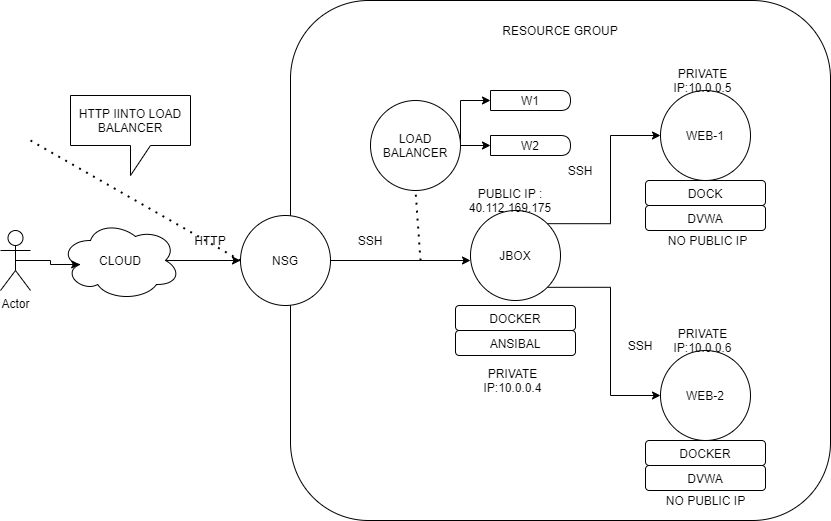

The diagram above was exported from draw.io. Its source (the exported page's mxGraphModel, read from the mxfile embedded in the PNG):
<mxGraphModel dx="958" dy="407" grid="1" gridSize="10" guides="1" tooltips="1" connect="1" arrows="1" fold="1" page="1" pageScale="1" pageWidth="850" pageHeight="1100" math="0" shadow="0">
  <root>
    <mxCell id="0" />
    <mxCell id="1" parent="0" />
    <mxCell id="t_rotyUb_89Sg7FwJoUH-13" style="edgeStyle=orthogonalEdgeStyle;rounded=0;orthogonalLoop=1;jettySize=auto;html=1;exitX=0.875;exitY=0.5;exitDx=0;exitDy=0;exitPerimeter=0;" parent="1" source="t_rotyUb_89Sg7FwJoUH-1" target="t_rotyUb_89Sg7FwJoUH-5" edge="1">
      <mxGeometry relative="1" as="geometry" />
    </mxCell>
    <mxCell id="t_rotyUb_89Sg7FwJoUH-1" value="CLOUD" style="ellipse;shape=cloud;whiteSpace=wrap;html=1;" parent="1" vertex="1">
      <mxGeometry x="60" y="510" width="120" height="80" as="geometry" />
    </mxCell>
    <mxCell id="t_rotyUb_89Sg7FwJoUH-4" value="" style="rounded=1;whiteSpace=wrap;html=1;" parent="1" vertex="1">
      <mxGeometry x="290" y="290" width="540" height="520" as="geometry" />
    </mxCell>
    <mxCell id="t_rotyUb_89Sg7FwJoUH-5" value="NSG" style="ellipse;whiteSpace=wrap;html=1;aspect=fixed;" parent="1" vertex="1">
      <mxGeometry x="240" y="505" width="90" height="90" as="geometry" />
    </mxCell>
    <mxCell id="t_rotyUb_89Sg7FwJoUH-7" value="WEB-2" style="ellipse;whiteSpace=wrap;html=1;aspect=fixed;" parent="1" vertex="1">
      <mxGeometry x="660" y="640" width="90" height="90" as="geometry" />
    </mxCell>
    <mxCell id="t_rotyUb_89Sg7FwJoUH-8" value="WEB-1" style="ellipse;whiteSpace=wrap;html=1;aspect=fixed;" parent="1" vertex="1">
      <mxGeometry x="660" y="380" width="90" height="90" as="geometry" />
    </mxCell>
    <mxCell id="t_rotyUb_89Sg7FwJoUH-18" style="edgeStyle=orthogonalEdgeStyle;rounded=0;orthogonalLoop=1;jettySize=auto;html=1;exitX=1;exitY=0;exitDx=0;exitDy=0;entryX=0;entryY=0.5;entryDx=0;entryDy=0;" parent="1" source="t_rotyUb_89Sg7FwJoUH-10" target="t_rotyUb_89Sg7FwJoUH-8" edge="1">
      <mxGeometry relative="1" as="geometry" />
    </mxCell>
    <mxCell id="t_rotyUb_89Sg7FwJoUH-19" style="edgeStyle=orthogonalEdgeStyle;rounded=0;orthogonalLoop=1;jettySize=auto;html=1;exitX=1;exitY=1;exitDx=0;exitDy=0;entryX=0;entryY=0.5;entryDx=0;entryDy=0;" parent="1" source="t_rotyUb_89Sg7FwJoUH-10" target="t_rotyUb_89Sg7FwJoUH-7" edge="1">
      <mxGeometry relative="1" as="geometry" />
    </mxCell>
    <mxCell id="t_rotyUb_89Sg7FwJoUH-10" value="JBOX" style="ellipse;whiteSpace=wrap;html=1;aspect=fixed;" parent="1" vertex="1">
      <mxGeometry x="470" y="500" width="90" height="90" as="geometry" />
    </mxCell>
    <mxCell id="t_rotyUb_89Sg7FwJoUH-15" value="RESOURCE GROUP" style="text;html=1;strokeColor=none;fillColor=none;align=center;verticalAlign=middle;whiteSpace=wrap;rounded=0;" parent="1" vertex="1">
      <mxGeometry x="490" y="310" width="140" height="20" as="geometry" />
    </mxCell>
    <mxCell id="t_rotyUb_89Sg7FwJoUH-20" value="SSH" style="text;html=1;strokeColor=none;fillColor=none;align=center;verticalAlign=middle;whiteSpace=wrap;rounded=0;" parent="1" vertex="1">
      <mxGeometry x="560" y="450" width="40" height="20" as="geometry" />
    </mxCell>
    <mxCell id="t_rotyUb_89Sg7FwJoUH-21" value="SSH" style="text;html=1;strokeColor=none;fillColor=none;align=center;verticalAlign=middle;whiteSpace=wrap;rounded=0;" parent="1" vertex="1">
      <mxGeometry x="620" y="625" width="40" height="20" as="geometry" />
    </mxCell>
    <mxCell id="t_rotyUb_89Sg7FwJoUH-23" value="" style="endArrow=classic;html=1;exitX=1;exitY=0.5;exitDx=0;exitDy=0;" parent="1" source="t_rotyUb_89Sg7FwJoUH-5" edge="1">
      <mxGeometry width="50" height="50" relative="1" as="geometry">
        <mxPoint x="510" y="540" as="sourcePoint" />
        <mxPoint x="470" y="550" as="targetPoint" />
        <Array as="points" />
      </mxGeometry>
    </mxCell>
    <mxCell id="r40hqexx3rYEIytndUsf-25" style="edgeStyle=orthogonalEdgeStyle;rounded=0;orthogonalLoop=1;jettySize=auto;html=1;exitX=1;exitY=0.5;exitDx=0;exitDy=0;entryX=0;entryY=0.5;entryDx=0;entryDy=0;" parent="1" source="r40hqexx3rYEIytndUsf-3" target="r40hqexx3rYEIytndUsf-22" edge="1">
      <mxGeometry relative="1" as="geometry">
        <Array as="points">
          <mxPoint x="460" y="390" />
        </Array>
      </mxGeometry>
    </mxCell>
    <mxCell id="r40hqexx3rYEIytndUsf-30" style="edgeStyle=orthogonalEdgeStyle;rounded=0;orthogonalLoop=1;jettySize=auto;html=1;exitX=1;exitY=0.5;exitDx=0;exitDy=0;entryX=0;entryY=0.5;entryDx=0;entryDy=0;" parent="1" source="r40hqexx3rYEIytndUsf-3" target="r40hqexx3rYEIytndUsf-23" edge="1">
      <mxGeometry relative="1" as="geometry" />
    </mxCell>
    <mxCell id="r40hqexx3rYEIytndUsf-3" value="LOAD BALANCER" style="ellipse;whiteSpace=wrap;html=1;aspect=fixed;" parent="1" vertex="1">
      <mxGeometry x="370" y="390" width="90" height="90" as="geometry" />
    </mxCell>
    <mxCell id="r40hqexx3rYEIytndUsf-4" value="DOCKER&lt;span style=&quot;color: rgba(0 , 0 , 0 , 0) ; font-family: monospace ; font-size: 0px&quot;&gt;%3CmxGraphModel%3E%3Croot%3E%3CmxCell%20id%3D%220%22%2F%3E%3CmxCell%20id%3D%221%22%20parent%3D%220%22%2F%3E%3CmxCell%20id%3D%222%22%20value%3D%22DOCKER%22%20style%3D%22rounded%3D1%3BwhiteSpace%3Dwrap%3Bhtml%3D1%3B%22%20vertex%3D%221%22%20parent%3D%221%22%3E%3CmxGeometry%20x%3D%22455%22%20y%3D%22595%22%20width%3D%22120%22%20height%3D%2225%22%20as%3D%22geometry%22%2F%3E%3C%2FmxCell%3E%3C%2Froot%3E%3C%2FmxGraphModel%3E&lt;/span&gt;&lt;span style=&quot;color: rgba(0 , 0 , 0 , 0) ; font-family: monospace ; font-size: 0px&quot;&gt;%3CmxGraphModel%3E%3Croot%3E%3CmxCell%20id%3D%220%22%2F%3E%3CmxCell%20id%3D%221%22%20parent%3D%220%22%2F%3E%3CmxCell%20id%3D%222%22%20value%3D%22DOCKER%22%20style%3D%22rounded%3D1%3BwhiteSpace%3Dwrap%3Bhtml%3D1%3B%22%20vertex%3D%221%22%20parent%3D%221%22%3E%3CmxGeometry%20x%3D%22455%22%20y%3D%22595%22%20width%3D%22120%22%20height%3D%2225%22%20as%3D%22geometry%22%2F%3E%3C%2FmxCell%3E%3C%2Froot%3E%3C%2FmxGraphModel%3E&lt;/span&gt;&lt;span style=&quot;color: rgba(0 , 0 , 0 , 0) ; font-family: monospace ; font-size: 0px&quot;&gt;%3CmxGraphModel%3E%3Croot%3E%3CmxCell%20id%3D%220%22%2F%3E%3CmxCell%20id%3D%221%22%20parent%3D%220%22%2F%3E%3CmxCell%20id%3D%222%22%20value%3D%22DOCKER%22%20style%3D%22rounded%3D1%3BwhiteSpace%3Dwrap%3Bhtml%3D1%3B%22%20vertex%3D%221%22%20parent%3D%221%22%3E%3CmxGeometry%20x%3D%22455%22%20y%3D%22595%22%20width%3D%22120%22%20height%3D%2225%22%20as%3D%22geometry%22%2F%3E%3C%2FmxCell%3E%3C%2Froot%3E%3C%2FmxGraphModel%3E&lt;/span&gt;" style="rounded=1;whiteSpace=wrap;html=1;" parent="1" vertex="1">
      <mxGeometry x="455" y="595" width="120" height="25" as="geometry" />
    </mxCell>
    <mxCell id="r40hqexx3rYEIytndUsf-7" value="DOCKER" style="rounded=1;whiteSpace=wrap;html=1;" parent="1" vertex="1">
      <mxGeometry x="645" y="730" width="120" height="25" as="geometry" />
    </mxCell>
    <mxCell id="r40hqexx3rYEIytndUsf-10" value="ANSIBAL" style="rounded=1;whiteSpace=wrap;html=1;" parent="1" vertex="1">
      <mxGeometry x="455" y="620" width="120" height="25" as="geometry" />
    </mxCell>
    <mxCell id="r40hqexx3rYEIytndUsf-11" value="DVWA" style="rounded=1;whiteSpace=wrap;html=1;" parent="1" vertex="1">
      <mxGeometry x="645" y="755" width="120" height="25" as="geometry" />
    </mxCell>
    <mxCell id="r40hqexx3rYEIytndUsf-12" value="DOCK" style="rounded=1;whiteSpace=wrap;html=1;" parent="1" vertex="1">
      <mxGeometry x="645" y="470" width="120" height="25" as="geometry" />
    </mxCell>
    <mxCell id="r40hqexx3rYEIytndUsf-13" value="DVWA" style="rounded=1;whiteSpace=wrap;html=1;" parent="1" vertex="1">
      <mxGeometry x="645" y="495" width="120" height="25" as="geometry" />
    </mxCell>
    <mxCell id="r40hqexx3rYEIytndUsf-22" value="W1" style="shape=delay;whiteSpace=wrap;html=1;" parent="1" vertex="1">
      <mxGeometry x="490" y="380" width="80" height="20" as="geometry" />
    </mxCell>
    <mxCell id="r40hqexx3rYEIytndUsf-23" value="W2" style="shape=delay;whiteSpace=wrap;html=1;" parent="1" vertex="1">
      <mxGeometry x="490" y="425" width="80" height="20" as="geometry" />
    </mxCell>
    <mxCell id="r40hqexx3rYEIytndUsf-31" value="SSH" style="text;html=1;strokeColor=none;fillColor=none;align=center;verticalAlign=middle;whiteSpace=wrap;rounded=0;" parent="1" vertex="1">
      <mxGeometry x="350" y="520" width="40" height="20" as="geometry" />
    </mxCell>
    <mxCell id="r40hqexx3rYEIytndUsf-33" value="HTTP" style="text;html=1;strokeColor=none;fillColor=none;align=center;verticalAlign=middle;whiteSpace=wrap;rounded=0;" parent="1" vertex="1">
      <mxGeometry x="190" y="520" width="40" height="20" as="geometry" />
    </mxCell>
    <mxCell id="r40hqexx3rYEIytndUsf-37" style="edgeStyle=orthogonalEdgeStyle;rounded=0;orthogonalLoop=1;jettySize=auto;html=1;exitX=0.5;exitY=0.5;exitDx=0;exitDy=0;exitPerimeter=0;entryX=0.16;entryY=0.55;entryDx=0;entryDy=0;entryPerimeter=0;" parent="1" source="r40hqexx3rYEIytndUsf-34" target="t_rotyUb_89Sg7FwJoUH-1" edge="1">
      <mxGeometry relative="1" as="geometry" />
    </mxCell>
    <mxCell id="r40hqexx3rYEIytndUsf-34" value="Actor" style="shape=umlActor;verticalLabelPosition=bottom;verticalAlign=top;html=1;outlineConnect=0;" parent="1" vertex="1">
      <mxGeometry y="520" width="30" height="60" as="geometry" />
    </mxCell>
    <mxCell id="r40hqexx3rYEIytndUsf-38" value="NO PUBLIC IP" style="text;html=1;strokeColor=none;fillColor=none;align=center;verticalAlign=middle;whiteSpace=wrap;rounded=0;" parent="1" vertex="1">
      <mxGeometry x="657.5" y="780" width="95" height="20" as="geometry" />
    </mxCell>
    <mxCell id="r40hqexx3rYEIytndUsf-41" value="PRIVATE IP:10.0.0.4" style="text;html=1;strokeColor=none;fillColor=none;align=center;verticalAlign=middle;whiteSpace=wrap;rounded=0;" parent="1" vertex="1">
      <mxGeometry x="465" y="660" width="95" height="20" as="geometry" />
    </mxCell>
    <mxCell id="r40hqexx3rYEIytndUsf-43" value="PUBLIC IP : 40.112.169.175&lt;br&gt;" style="text;html=1;strokeColor=none;fillColor=none;align=center;verticalAlign=middle;whiteSpace=wrap;rounded=0;" parent="1" vertex="1">
      <mxGeometry x="450" y="480" width="120" height="20" as="geometry" />
    </mxCell>
    <mxCell id="r40hqexx3rYEIytndUsf-45" value="NO PUBLIC IP" style="text;html=1;strokeColor=none;fillColor=none;align=center;verticalAlign=middle;whiteSpace=wrap;rounded=0;" parent="1" vertex="1">
      <mxGeometry x="660" y="520" width="95" height="20" as="geometry" />
    </mxCell>
    <mxCell id="r40hqexx3rYEIytndUsf-46" value="PRIVATE IP:10.0.0.5" style="text;html=1;strokeColor=none;fillColor=none;align=center;verticalAlign=middle;whiteSpace=wrap;rounded=0;" parent="1" vertex="1">
      <mxGeometry x="655" y="360" width="95" height="20" as="geometry" />
    </mxCell>
    <mxCell id="r40hqexx3rYEIytndUsf-47" value="PRIVATE IP:10.0.0.6" style="text;html=1;strokeColor=none;fillColor=none;align=center;verticalAlign=middle;whiteSpace=wrap;rounded=0;" parent="1" vertex="1">
      <mxGeometry x="655" y="620" width="95" height="20" as="geometry" />
    </mxCell>
    <mxCell id="r40hqexx3rYEIytndUsf-50" value="" style="endArrow=none;dashed=1;html=1;dashPattern=1 3;strokeWidth=2;entryX=0;entryY=0.5;entryDx=0;entryDy=0;" parent="1" target="t_rotyUb_89Sg7FwJoUH-5" edge="1">
      <mxGeometry width="50" height="50" relative="1" as="geometry">
        <mxPoint x="30" y="430" as="sourcePoint" />
        <mxPoint x="80" y="380" as="targetPoint" />
      </mxGeometry>
    </mxCell>
    <mxCell id="r40hqexx3rYEIytndUsf-51" value="" style="endArrow=none;dashed=1;html=1;dashPattern=1 3;strokeWidth=2;entryX=0.5;entryY=1;entryDx=0;entryDy=0;" parent="1" target="r40hqexx3rYEIytndUsf-3" edge="1">
      <mxGeometry width="50" height="50" relative="1" as="geometry">
        <mxPoint x="420" y="550" as="sourcePoint" />
        <mxPoint x="680" y="530" as="targetPoint" />
        <Array as="points" />
      </mxGeometry>
    </mxCell>
    <mxCell id="r40hqexx3rYEIytndUsf-53" value="HTTP IINTO LOAD BALANCER" style="shape=callout;whiteSpace=wrap;html=1;perimeter=calloutPerimeter;" parent="1" vertex="1">
      <mxGeometry x="70" y="385" width="120" height="80" as="geometry" />
    </mxCell>
  </root>
</mxGraphModel>